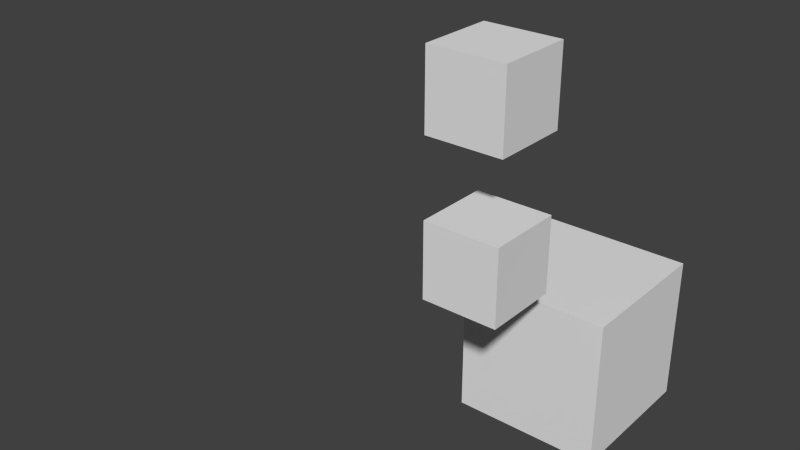 # Source: bone_animations.test.blend  (saved by Blender 2.80.75; exported with 4.5.12 LTS)
import bpy
from mathutils import Matrix  # noqa: F401  (used for matrix-valued properties, if any)

bpy.ops.wm.read_factory_settings(use_empty=True)
scene = bpy.context.scene
scene.name = 'Scene'

# ---- collections
col_layer_1 = bpy.data.collections.new('Layer 1'); scene.collection.children.link(col_layer_1)
col_layer_2 = bpy.data.collections.new('Layer 2'); scene.collection.children.link(col_layer_2)

# ---- materials (node trees are filled in below, after node groups)
mat_material = bpy.data.materials.new('Material')
mat_material.alpha_threshold = 0.0
mat_material.use_transparent_shadow = False
mat_material.roughness = 0.5
mat_material.line_color = (0.0, 0.0, 0.0, 1.0)

# ---- material node trees

# ---- world
world_world = bpy.data.worlds.new('World'); scene.world = world_world
world_world.color = (0.05088, 0.05088, 0.05088)
world_world.use_sun_shadow = False
world_world.sun_shadow_jitter_overblur = 0.0
world_world.cycles.sampling_method = 'MANUAL'
world_world.cycles.sample_map_resolution = 256

# ---- meshes
me_cube = bpy.data.meshes.new('Cube')
me_cube.from_pydata([(1.0, 1.0, -1.0), (1.0, -1.0, -1.0), (-1.0, -1.0, -1.0), (-1.0, 1.0, -1.0), (1.0, 1.0, 1.0), (1.0, -1.0, 1.0), (-1.0, -1.0, 1.0), (-1.0, 1.0, 1.0)], [], [(0, 1, 2, 3), (4, 7, 6, 5), (0, 4, 5, 1), (1, 5, 6, 2), (2, 6, 7, 3), (4, 0, 3, 7)])
me_cube.materials.append(mat_material)
me_cube.use_remesh_preserve_volume = False
me_cube.use_remesh_preserve_attributes = False
me_cube.use_mirror_vertex_groups = False
me_cube.update()
me_cube_001 = bpy.data.meshes.new('Cube.001')
me_cube_001.from_pydata([(1.0, 1.0, -1.0), (1.0, -1.0, -1.0), (-1.0, -1.0, -1.0), (-1.0, 1.0, -1.0), (1.0, 1.0, 1.0), (1.0, -1.0, 1.0), (-1.0, -1.0, 1.0), (-1.0, 1.0, 1.0)], [], [(0, 1, 2, 3), (4, 7, 6, 5), (0, 4, 5, 1), (1, 5, 6, 2), (2, 6, 7, 3), (4, 0, 3, 7)])
me_cube_001.materials.append(mat_material)
me_cube_001.use_remesh_preserve_volume = False
me_cube_001.use_remesh_preserve_attributes = False
me_cube_001.use_mirror_vertex_groups = False
me_cube_001.update()
me_cube_002 = bpy.data.meshes.new('Cube.002')
me_cube_002.from_pydata([(1.0, 1.0, -1.0), (1.0, -1.0, -1.0), (-1.0, -1.0, -1.0), (-1.0, 1.0, -1.0), (1.0, 1.0, 1.0), (1.0, -1.0, 1.0), (-1.0, -1.0, 1.0), (-1.0, 1.0, 1.0)], [], [(0, 1, 2, 3), (4, 7, 6, 5), (0, 4, 5, 1), (1, 5, 6, 2), (2, 6, 7, 3), (4, 0, 3, 7)])
me_cube_002.materials.append(mat_material)
me_cube_002.use_remesh_preserve_volume = False
me_cube_002.use_remesh_preserve_attributes = False
me_cube_002.use_mirror_vertex_groups = False
me_cube_002.update()
arm_armature = bpy.data.armatures.new('Armature')  # bones are not reproduced
arm_armature_001 = bpy.data.armatures.new('Armature.001')  # bones are not reproduced

# ---- objects
ob_armature = bpy.data.objects.new('Armature', arm_armature)
ob_cube = bpy.data.objects.new('Cube', me_cube)
ob_armature_001 = bpy.data.objects.new('Armature.001', arm_armature_001)
ob_cube_001 = bpy.data.objects.new('Cube.001', me_cube_001)
ob_cube_002 = bpy.data.objects.new('Cube.002', me_cube_002)

# ---- transforms, parenting, visibility, modifiers, constraints
ob_armature.location = (0.0, 4.0, 0.0)
ob_armature.lineart.crease_threshold = 0.0
ob_cube.parent = ob_armature
ob_cube.matrix_parent_inverse = Matrix(((1.0, 0.0, 0.0, 0.0), (0.0, -1.0, 1.947e-07, 3.0), (0.0, -1.947e-07, -1.0, 7.788e-07), (0.0, 0.0, 0.0, 1.0)))
ob_cube.location = (0.0, 0.0, 0.0)
ob_cube.lock_rotations_4d = False
ob_cube.empty_display_type = 'ARROWS'
ob_cube.lineart.crease_threshold = 0.0
ob_armature_001.location = (0.0, 5.0, 0.0)
ob_armature_001.rotation_euler = (1.571, 2.22e-16, 2.22e-16)
ob_armature_001.lineart.crease_threshold = 0.0
ob_cube_001.parent = ob_armature_001
ob_cube_001.matrix_parent_inverse = Matrix(((1.0, 2.22e-16, -2.22e-16, -1.11e-15), (2.22e-16, -1.0, 7.55e-08, 4.0), (-2.22e-16, -7.55e-08, -1.0, 3.775e-07), (0.0, 0.0, 0.0, 1.0)))
ob_cube_001.location = (0.0, 0.0, 0.0)
ob_cube_001.scale = (0.5, 0.5, 0.5)
ob_cube_001.lock_rotations_4d = False
ob_cube_001.empty_display_type = 'ARROWS'
ob_cube_001.lineart.crease_threshold = 0.0
ob_cube_002.parent = ob_armature_001
ob_cube_002.matrix_parent_inverse = Matrix(((2.383e-15, -1.192e-07, -1.0, 5.523e-07), (1.0, 5.96e-08, -5.96e-08, -1.0), (5.96e-08, -1.0, 1.192e-07, 4.0), (0.0, 0.0, 0.0, 1.0)))
ob_cube_002.location = (3.0, 4.0, 0.0)
ob_cube_002.scale = (0.5, 0.5, 0.5)
ob_cube_002.lock_rotations_4d = False
ob_cube_002.empty_display_type = 'ARROWS'
ob_cube_002.lineart.crease_threshold = 0.0

# ---- collection membership
col_layer_1.objects.link(ob_armature)
col_layer_1.objects.link(ob_cube)
col_layer_2.objects.link(ob_armature_001)
col_layer_2.objects.link(ob_cube_001)
col_layer_2.objects.link(ob_cube_002)

# ---- scene / render settings (as saved in the file)
scene.frame_start = 1; scene.frame_end = 250; scene.frame_set(10)
scene.render.engine = 'BLENDER_EEVEE_NEXT'
scene.render.resolution_percentage = 50
scene.render.dither_intensity = 0.0
scene.cycles.use_denoising = False
scene.cycles.samples = 10
scene.cycles.sampling_pattern = 'TABULATED_SOBOL'
scene.cycles.light_sampling_threshold = 0.0
scene.cycles.use_adaptive_sampling = False
scene.cycles.use_light_tree = False
scene.cycles.blur_glossy = 0.0
scene.cycles.pixel_filter_type = 'GAUSSIAN'
scene.cycles.sample_clamp_indirect = 0.0
scene.view_settings.view_transform = 'Standard'
bpy.context.view_layer.update()

# ---- added for rendering (the .blend has no active camera and no usable light): camera, sun
cam_auto = bpy.data.cameras.new('AutoCamera')
cam_auto.lens = 50.0
cam_auto.sensor_width = 36.0
cam_auto.clip_end = 1000.0
ob_auto_camera = bpy.data.objects.new('AutoCamera', cam_auto)
scene.collection.objects.link(ob_auto_camera)
ob_auto_camera.location = (6.2066, -3.94792, 7.96528)
ob_auto_camera.rotation_euler = (1.09748, -7.21219e-08, 0.694738)
scene.camera = ob_auto_camera
light_auto_sun = bpy.data.lights.new('AutoSun', 'SUN')
light_auto_sun.energy = 3.0
light_auto_sun.angle = 0.0523599
ob_auto_sun = bpy.data.objects.new('AutoSun', light_auto_sun)
scene.collection.objects.link(ob_auto_sun)
ob_auto_sun.rotation_euler = (0.872665, 0.174533, 0.523599)
bpy.context.view_layer.update()
